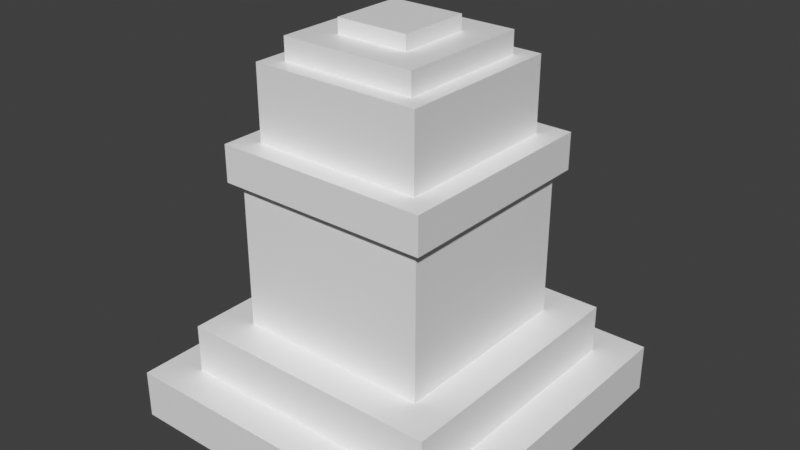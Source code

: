 # Source: tctechnology_milestone_marker.blend  (saved by Blender 5.3.31; exported with 4.5.12 LTS)
import bpy
from mathutils import Matrix  # noqa: F401  (used for matrix-valued properties, if any)

bpy.ops.wm.read_factory_settings(use_empty=True)
scene = bpy.context.scene
scene.name = 'Scene'

# ---- materials (node trees are filled in below, after node groups)
mat_tctechnology_milestone_marker_preview = bpy.data.materials.new('tctechnology_milestone_marker_preview')

# ---- material node trees
mat_tctechnology_milestone_marker_preview.use_nodes = True; mat_tctechnology_milestone_marker_preview.node_tree.nodes.clear()
_N = mat_tctechnology_milestone_marker_preview.node_tree.nodes; _L = mat_tctechnology_milestone_marker_preview.node_tree.links
n0 = _N.new('ShaderNodeBsdfPrincipled'); n0.name = 'Principled BSDF'; n0.location = (-200, 100)
n0.inputs[10].default_value = 0.005
n1 = _N.new('ShaderNodeOutputMaterial'); n1.name = 'Material Output'; n1.location = (200, 100)
_L.new(n0.outputs[0], n1.inputs[0])
n1.is_active_output = True

# ---- world
world_bakeworld = bpy.data.worlds.new('BakeWorld'); scene.world = world_bakeworld
world_bakeworld.use_nodes = True; world_bakeworld.node_tree.nodes.clear()
_N = world_bakeworld.node_tree.nodes; _L = world_bakeworld.node_tree.links
n0 = _N.new('ShaderNodeBackground'); n0.name = 'Background'; n0.location = (-200, 100)
n0.inputs[0].default_value = (0.05, 0.05, 0.05, 1.0)
n1 = _N.new('ShaderNodeOutputWorld'); n1.name = 'World Output'; n1.location = (200, 100)
_L.new(n0.outputs[0], n1.inputs[0])
n1.is_active_output = True
world_bakeworld.light_settings.distance = 0.14

# ---- meshes
me_milestone_marker_elem_00 = bpy.data.meshes.new('milestone_marker_elem_00')
me_milestone_marker_elem_00.from_pydata([(-0.4375, -0.4375, 0.0), (0.4375, -0.4375, 0.0), (0.4375, 0.4375, 0.0), (-0.4375, 0.4375, 0.0), (-0.4375, -0.4375, 0.125), (0.4375, -0.4375, 0.125), (0.4375, 0.4375, 0.125), (-0.4375, 0.4375, 0.125)], [], [(0, 1, 5, 4), (2, 3, 7, 6), (3, 0, 4, 7), (1, 2, 6, 5), (4, 5, 6, 7), (3, 2, 1, 0)])
me_milestone_marker_elem_00.materials.append(mat_tctechnology_milestone_marker_preview)
me_milestone_marker_elem_00.update()
me_milestone_marker_elem_01 = bpy.data.meshes.new('milestone_marker_elem_01')
me_milestone_marker_elem_01.from_pydata([(-0.3438, -0.3438, 0.125), (0.3438, -0.3438, 0.125), (0.3438, 0.3438, 0.125), (-0.3438, 0.3438, 0.125), (-0.3438, -0.3438, 0.25), (0.3438, -0.3438, 0.25), (0.3438, 0.3438, 0.25), (-0.3438, 0.3438, 0.25)], [], [(0, 1, 5, 4), (2, 3, 7, 6), (3, 0, 4, 7), (1, 2, 6, 5), (4, 5, 6, 7), (3, 2, 1, 0)])
me_milestone_marker_elem_01.materials.append(mat_tctechnology_milestone_marker_preview)
me_milestone_marker_elem_01.update()
me_milestone_marker_elem_02 = bpy.data.meshes.new('milestone_marker_elem_02')
me_milestone_marker_elem_02.from_pydata([(-0.25, -0.25, 0.25), (0.25, -0.25, 0.25), (0.25, 0.25, 0.25), (-0.25, 0.25, 0.25), (-0.25, -0.25, 0.625), (0.25, -0.25, 0.625), (0.25, 0.25, 0.625), (-0.25, 0.25, 0.625)], [], [(0, 1, 5, 4), (2, 3, 7, 6), (3, 0, 4, 7), (1, 2, 6, 5), (4, 5, 6, 7), (3, 2, 1, 0)])
me_milestone_marker_elem_02.materials.append(mat_tctechnology_milestone_marker_preview)
me_milestone_marker_elem_02.update()
me_milestone_marker_elem_03 = bpy.data.meshes.new('milestone_marker_elem_03')
me_milestone_marker_elem_03.from_pydata([(-0.275, -0.275, 0.625), (0.275, -0.275, 0.625), (0.275, 0.275, 0.625), (-0.275, 0.275, 0.625), (-0.275, -0.275, 0.7188), (0.275, -0.275, 0.7188), (0.275, 0.275, 0.7188), (-0.275, 0.275, 0.7188)], [], [(0, 1, 5, 4), (2, 3, 7, 6), (3, 0, 4, 7), (1, 2, 6, 5), (4, 5, 6, 7), (3, 2, 1, 0)])
me_milestone_marker_elem_03.materials.append(mat_tctechnology_milestone_marker_preview)
me_milestone_marker_elem_03.update()
me_milestone_marker_elem_04 = bpy.data.meshes.new('milestone_marker_elem_04')
me_milestone_marker_elem_04.from_pydata([(-0.2188, -0.2188, 0.7188), (0.2188, -0.2188, 0.7188), (0.2188, 0.2188, 0.7188), (-0.2188, 0.2188, 0.7188), (-0.2188, -0.2188, 0.9062), (0.2188, -0.2188, 0.9062), (0.2188, 0.2188, 0.9062), (-0.2188, 0.2188, 0.9062)], [], [(0, 1, 5, 4), (2, 3, 7, 6), (3, 0, 4, 7), (1, 2, 6, 5), (4, 5, 6, 7), (3, 2, 1, 0)])
me_milestone_marker_elem_04.materials.append(mat_tctechnology_milestone_marker_preview)
me_milestone_marker_elem_04.update()
me_milestone_marker_elem_05 = bpy.data.meshes.new('milestone_marker_elem_05')
me_milestone_marker_elem_05.from_pydata([(-0.175, -0.175, 0.9062), (0.175, -0.175, 0.9062), (0.175, 0.175, 0.9062), (-0.175, 0.175, 0.9062), (-0.175, -0.175, 0.9625), (0.175, -0.175, 0.9625), (0.175, 0.175, 0.9625), (-0.175, 0.175, 0.9625)], [], [(0, 1, 5, 4), (2, 3, 7, 6), (3, 0, 4, 7), (1, 2, 6, 5), (4, 5, 6, 7), (3, 2, 1, 0)])
me_milestone_marker_elem_05.materials.append(mat_tctechnology_milestone_marker_preview)
me_milestone_marker_elem_05.update()
me_milestone_marker_elem_06 = bpy.data.meshes.new('milestone_marker_elem_06')
me_milestone_marker_elem_06.from_pydata([(-0.09375, -0.09375, 0.9625), (0.09375, -0.09375, 0.9625), (0.09375, 0.09375, 0.9625), (-0.09375, 0.09375, 0.9625), (-0.09375, -0.09375, 1.0), (0.09375, -0.09375, 1.0), (0.09375, 0.09375, 1.0), (-0.09375, 0.09375, 1.0)], [], [(0, 1, 5, 4), (2, 3, 7, 6), (3, 0, 4, 7), (1, 2, 6, 5), (4, 5, 6, 7), (3, 2, 1, 0)])
me_milestone_marker_elem_06.materials.append(mat_tctechnology_milestone_marker_preview)
me_milestone_marker_elem_06.update()

# ---- objects
ob_base_step_1 = bpy.data.objects.new('base_step_1', me_milestone_marker_elem_00)
ob_base_step_2 = bpy.data.objects.new('base_step_2', me_milestone_marker_elem_01)
ob_shaft_lower = bpy.data.objects.new('shaft_lower', me_milestone_marker_elem_02)
ob_bronze_collar = bpy.data.objects.new('bronze_collar', me_milestone_marker_elem_03)
ob_shaft_upper = bpy.data.objects.new('shaft_upper', me_milestone_marker_elem_04)
ob_capstone_1 = bpy.data.objects.new('capstone_1', me_milestone_marker_elem_05)
ob_capstone_peak = bpy.data.objects.new('capstone_peak', me_milestone_marker_elem_06)

# ---- transforms, parenting, visibility, modifiers, constraints
ob_base_step_1.location = (0.0, 0.0, 0.0)
ob_base_step_2.location = (0.0, 0.0, 0.0)
ob_shaft_lower.location = (0.0, 0.0, 0.0)
ob_bronze_collar.location = (0.0, 0.0, 0.0)
ob_shaft_upper.location = (0.0, 0.0, 0.0)
ob_capstone_1.location = (0.0, 0.0, 0.0)
ob_capstone_peak.location = (0.0, 0.0, 0.0)

# ---- collection membership
scene.collection.objects.link(ob_base_step_1)
scene.collection.objects.link(ob_base_step_2)
scene.collection.objects.link(ob_shaft_lower)
scene.collection.objects.link(ob_bronze_collar)
scene.collection.objects.link(ob_shaft_upper)
scene.collection.objects.link(ob_capstone_1)
scene.collection.objects.link(ob_capstone_peak)

# ---- scene / render settings (as saved in the file)
scene.frame_start = 1; scene.frame_end = 250; scene.frame_set(1)
scene.render.engine = 'CYCLES'
scene.render.bake_bias = 0.0
scene.render.bake_samples = 0
scene.render.compositor_device = 'GPU'
scene.cycles.use_denoising = False
scene.cycles.samples = 1
scene.eevee.use_volume_custom_range = False
scene.eevee.fast_gi_thickness_near = 0.1
scene.eevee.fast_gi_thickness_far = 0.0
scene.eevee.ray_tracing_options.screen_trace_thickness = 0.1
scene.view_settings.view_transform = 'Standard'
bpy.context.view_layer.update()

# ---- added for rendering (the .blend has no active camera and no usable light): camera, sun
cam_auto = bpy.data.cameras.new('AutoCamera')
cam_auto.lens = 50.0
cam_auto.sensor_width = 36.0
cam_auto.clip_end = 1000.0
ob_auto_camera = bpy.data.objects.new('AutoCamera', cam_auto)
scene.collection.objects.link(ob_auto_camera)
ob_auto_camera.location = (1.47202, -1.76643, 1.67762)
ob_auto_camera.rotation_euler = (1.09748, -7.21219e-08, 0.694738)
scene.camera = ob_auto_camera
light_auto_sun = bpy.data.lights.new('AutoSun', 'SUN')
light_auto_sun.energy = 3.0
light_auto_sun.angle = 0.0523599
ob_auto_sun = bpy.data.objects.new('AutoSun', light_auto_sun)
scene.collection.objects.link(ob_auto_sun)
ob_auto_sun.rotation_euler = (0.872665, 0.174533, 0.523599)
bpy.context.view_layer.update()
